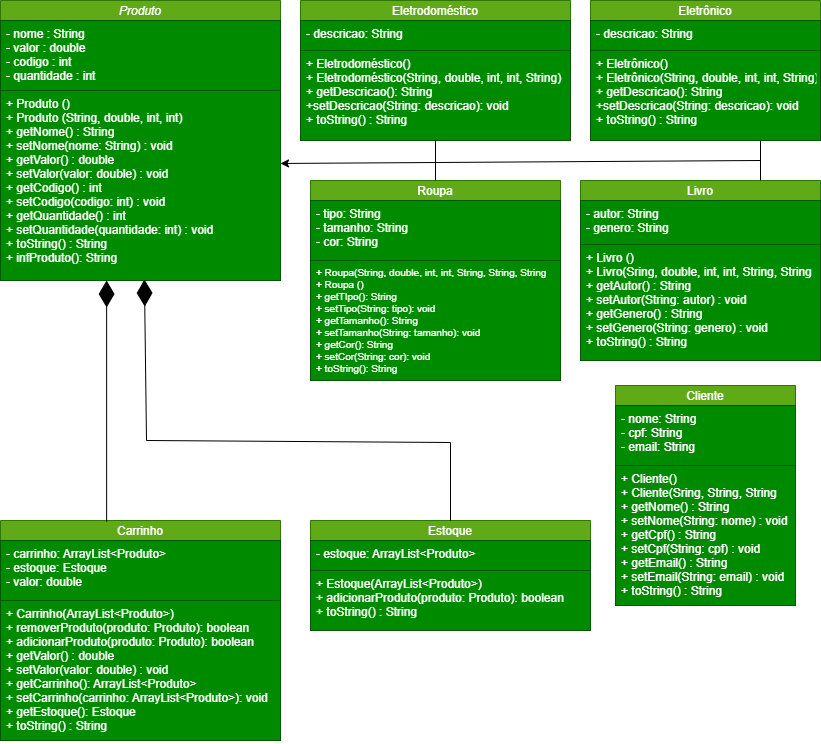

The diagram above was exported from draw.io. Its source (the exported page's mxGraphModel, read from the mxfile embedded in the PNG):
<mxGraphModel dx="880" dy="452" grid="0" gridSize="10" guides="1" tooltips="1" connect="1" arrows="1" fold="1" page="1" pageScale="1" pageWidth="827" pageHeight="1169" background="#ffffff" math="0" shadow="0">
  <root>
    <mxCell id="WIyWlLk6GJQsqaUBKTNV-0" />
    <mxCell id="WIyWlLk6GJQsqaUBKTNV-1" parent="WIyWlLk6GJQsqaUBKTNV-0" />
    <mxCell id="zkfFHV4jXpPFQw0GAbJ--0" value="Produto" style="swimlane;fontStyle=2;align=center;verticalAlign=middle;childLayout=stackLayout;horizontal=1;startSize=20;horizontalStack=0;resizeParent=1;resizeLast=0;collapsible=1;marginBottom=0;rounded=0;shadow=0;strokeWidth=1;fillColor=#60a917;fontColor=#ffffff;strokeColor=#2D7600;fillStyle=solid;" parent="WIyWlLk6GJQsqaUBKTNV-1" vertex="1">
      <mxGeometry width="280" height="280" as="geometry">
        <mxRectangle x="40" y="40" width="160" height="26" as="alternateBounds" />
      </mxGeometry>
    </mxCell>
    <mxCell id="zkfFHV4jXpPFQw0GAbJ--1" value="- nome : String&#10;- valor : double&#10;- codigo : int&#10;- quantidade : int" style="text;align=left;verticalAlign=top;spacingLeft=4;spacingRight=4;overflow=hidden;rotatable=0;points=[[0,0.5],[1,0.5]];portConstraint=eastwest;fillColor=#008a00;fontColor=#ffffff;strokeColor=#005700;" parent="zkfFHV4jXpPFQw0GAbJ--0" vertex="1">
      <mxGeometry y="20" width="280" height="70" as="geometry" />
    </mxCell>
    <mxCell id="zkfFHV4jXpPFQw0GAbJ--5" value="+ Produto ()&#10;+ Produto (String, double, int, int)&#10;+ getNome() : String            &#10;+ setNome(nome: String) : void &#10;+ getValor() : double             &#10;+ setValor(valor: double) : void &#10;+ getCodigo() : int               &#10;+ setCodigo(codigo: int) : void&#10;+ getQuantidade() : int        &#10;+ setQuantidade(quantidade: int) : void&#10;+ toString() : String&#10;+ infProduto(): String" style="text;align=left;verticalAlign=top;spacingLeft=4;spacingRight=4;overflow=hidden;rotatable=0;points=[[0,0.5],[1,0.5]];portConstraint=eastwest;fillColor=#008a00;fontColor=#ffffff;strokeColor=#005700;fontSize=12;" parent="zkfFHV4jXpPFQw0GAbJ--0" vertex="1">
      <mxGeometry y="90" width="280" height="190" as="geometry" />
    </mxCell>
    <mxCell id="T8BIoHMw2qpZJXheyAGD-6" value="Livro" style="swimlane;fontStyle=0;align=center;verticalAlign=middle;childLayout=stackLayout;horizontal=1;startSize=20;horizontalStack=0;resizeParent=1;resizeLast=0;collapsible=1;marginBottom=0;rounded=0;shadow=0;strokeWidth=1;fillColor=#60a917;fontColor=#ffffff;strokeColor=#2D7600;fillStyle=solid;" parent="WIyWlLk6GJQsqaUBKTNV-1" vertex="1">
      <mxGeometry x="580" y="180" width="240" height="180" as="geometry">
        <mxRectangle x="230" y="140" width="160" height="26" as="alternateBounds" />
      </mxGeometry>
    </mxCell>
    <mxCell id="T8BIoHMw2qpZJXheyAGD-7" value="- autor: String&#10;- genero: String" style="text;align=left;verticalAlign=top;spacingLeft=4;spacingRight=4;overflow=hidden;rotatable=0;points=[[0,0.5],[1,0.5]];portConstraint=eastwest;fillColor=#008a00;fontColor=#ffffff;strokeColor=#005700;" parent="T8BIoHMw2qpZJXheyAGD-6" vertex="1">
      <mxGeometry y="20" width="240" height="44" as="geometry" />
    </mxCell>
    <mxCell id="T8BIoHMw2qpZJXheyAGD-8" value="+ Livro ()&#10;+ Livro(Sring, double, int, int, String, String&#10;+ getAutor() : String&#10;+ setAutor(String: autor) : void&#10;+ getGenero() : String&#10;+ setGenero(String: genero) : void&#10;+ toString() : String" style="text;align=left;verticalAlign=top;spacingLeft=4;spacingRight=4;overflow=hidden;rotatable=0;points=[[0,0.5],[1,0.5]];portConstraint=eastwest;fillColor=#008a00;fontColor=#ffffff;strokeColor=#005700;" parent="T8BIoHMw2qpZJXheyAGD-6" vertex="1">
      <mxGeometry y="64" width="240" height="116" as="geometry" />
    </mxCell>
    <mxCell id="T8BIoHMw2qpZJXheyAGD-9" value="Eletrodoméstico" style="swimlane;fontStyle=0;align=center;verticalAlign=middle;childLayout=stackLayout;horizontal=1;startSize=20;horizontalStack=0;resizeParent=1;resizeLast=0;collapsible=1;marginBottom=0;rounded=0;shadow=0;strokeWidth=1;fillColor=#60a917;fontColor=#ffffff;strokeColor=#2D7600;fillStyle=solid;" parent="WIyWlLk6GJQsqaUBKTNV-1" vertex="1">
      <mxGeometry x="300" width="270" height="140" as="geometry">
        <mxRectangle x="230" y="140" width="160" height="26" as="alternateBounds" />
      </mxGeometry>
    </mxCell>
    <mxCell id="T8BIoHMw2qpZJXheyAGD-10" value="- descricao: String" style="text;align=left;verticalAlign=top;spacingLeft=4;spacingRight=4;overflow=hidden;rotatable=0;points=[[0,0.5],[1,0.5]];portConstraint=eastwest;fillColor=#008a00;fontColor=#ffffff;strokeColor=#005700;" parent="T8BIoHMw2qpZJXheyAGD-9" vertex="1">
      <mxGeometry y="20" width="270" height="30" as="geometry" />
    </mxCell>
    <mxCell id="T8BIoHMw2qpZJXheyAGD-11" value="+ Eletrodoméstico()&#10;+ Eletrodoméstico(String, double, int, int, String)&#10;+ getDescricao(): String&#10;+setDescricao(String: descricao): void&#10;+ toString() : String" style="text;align=left;verticalAlign=top;spacingLeft=4;spacingRight=4;overflow=hidden;rotatable=0;points=[[0,0.5],[1,0.5]];portConstraint=eastwest;fillColor=#008a00;fontColor=#ffffff;strokeColor=#005700;" parent="T8BIoHMw2qpZJXheyAGD-9" vertex="1">
      <mxGeometry y="50" width="270" height="90" as="geometry" />
    </mxCell>
    <mxCell id="T8BIoHMw2qpZJXheyAGD-15" value="Roupa" style="swimlane;fontStyle=0;align=center;verticalAlign=middle;childLayout=stackLayout;horizontal=1;startSize=20;horizontalStack=0;resizeParent=1;resizeLast=0;collapsible=1;marginBottom=0;rounded=0;shadow=0;strokeWidth=1;fillColor=#60a917;fontColor=#ffffff;strokeColor=#2D7600;fillStyle=solid;" parent="WIyWlLk6GJQsqaUBKTNV-1" vertex="1">
      <mxGeometry x="310" y="180" width="250" height="200" as="geometry">
        <mxRectangle x="310" y="200" width="160" height="26" as="alternateBounds" />
      </mxGeometry>
    </mxCell>
    <mxCell id="T8BIoHMw2qpZJXheyAGD-16" value="- tipo: String&#10;- tamanho: String&#10;- cor: String" style="text;align=left;verticalAlign=top;spacingLeft=4;spacingRight=4;overflow=hidden;rotatable=0;points=[[0,0.5],[1,0.5]];portConstraint=eastwest;fillColor=#008a00;fontColor=#ffffff;strokeColor=#005700;" parent="T8BIoHMw2qpZJXheyAGD-15" vertex="1">
      <mxGeometry y="20" width="250" height="60" as="geometry" />
    </mxCell>
    <mxCell id="T8BIoHMw2qpZJXheyAGD-17" value="+ Roupa(String, double, int, int, String, String, String&#10;+ Roupa ()&#10;+ getTIpo(): String&#10;+ setTipo(String: tipo): void&#10;+ getTamanho(): String&#10;+ setTamanho(String: tamanho): void&#10;+ getCor(): String&#10;+ setCor(String: cor): void&#10;+ toString(): String" style="text;align=left;verticalAlign=top;spacingLeft=4;spacingRight=4;overflow=hidden;rotatable=0;points=[[0,0.5],[1,0.5]];portConstraint=eastwest;fillColor=#008a00;fontColor=#ffffff;strokeColor=#005700;fontSize=10;" parent="T8BIoHMw2qpZJXheyAGD-15" vertex="1">
      <mxGeometry y="80" width="250" height="120" as="geometry" />
    </mxCell>
    <mxCell id="T8BIoHMw2qpZJXheyAGD-19" value="" style="endArrow=none;html=1;rounded=0;entryX=0.5;entryY=1;entryDx=0;entryDy=0;strokeColor=#000000;" parent="WIyWlLk6GJQsqaUBKTNV-1" edge="1" target="T8BIoHMw2qpZJXheyAGD-9">
      <mxGeometry width="50" height="50" relative="1" as="geometry">
        <mxPoint x="435" y="180" as="sourcePoint" />
        <mxPoint x="435" y="180" as="targetPoint" />
      </mxGeometry>
    </mxCell>
    <mxCell id="BH7yaHfuCcJzKhjdIfDB-0" value="Eletrônico" style="swimlane;fontStyle=0;align=center;verticalAlign=middle;childLayout=stackLayout;horizontal=1;startSize=20;horizontalStack=0;resizeParent=1;resizeLast=0;collapsible=1;marginBottom=0;rounded=0;shadow=0;strokeWidth=1;fillColor=#60a917;fontColor=#ffffff;strokeColor=#2D7600;fillStyle=solid;" vertex="1" parent="WIyWlLk6GJQsqaUBKTNV-1">
      <mxGeometry x="590" width="230" height="140" as="geometry">
        <mxRectangle x="230" y="140" width="160" height="26" as="alternateBounds" />
      </mxGeometry>
    </mxCell>
    <mxCell id="BH7yaHfuCcJzKhjdIfDB-1" value="- descricao: String" style="text;align=left;verticalAlign=top;spacingLeft=4;spacingRight=4;overflow=hidden;rotatable=0;points=[[0,0.5],[1,0.5]];portConstraint=eastwest;fillColor=#008a00;fontColor=#ffffff;strokeColor=#005700;" vertex="1" parent="BH7yaHfuCcJzKhjdIfDB-0">
      <mxGeometry y="20" width="230" height="30" as="geometry" />
    </mxCell>
    <mxCell id="BH7yaHfuCcJzKhjdIfDB-2" value="+ Eletrônico()&#10;+ Eletrônico(String, double, int, int, String)&#10;+ getDescricao(): String&#10;+setDescricao(String: descricao): void&#10;+ toString() : String" style="text;align=left;verticalAlign=top;spacingLeft=4;spacingRight=4;overflow=hidden;rotatable=0;points=[[0,0.5],[1,0.5]];portConstraint=eastwest;fillColor=#008a00;fontColor=#ffffff;strokeColor=#005700;" vertex="1" parent="BH7yaHfuCcJzKhjdIfDB-0">
      <mxGeometry y="50" width="230" height="90" as="geometry" />
    </mxCell>
    <mxCell id="BH7yaHfuCcJzKhjdIfDB-7" value="" style="endArrow=none;html=1;rounded=0;exitX=0.75;exitY=0;exitDx=0;exitDy=0;strokeColor=#000000;" edge="1" parent="WIyWlLk6GJQsqaUBKTNV-1" source="T8BIoHMw2qpZJXheyAGD-6">
      <mxGeometry width="50" height="50" relative="1" as="geometry">
        <mxPoint x="510" y="240" as="sourcePoint" />
        <mxPoint x="760" y="140" as="targetPoint" />
      </mxGeometry>
    </mxCell>
    <mxCell id="BH7yaHfuCcJzKhjdIfDB-8" value="Cliente" style="swimlane;fontStyle=0;align=center;verticalAlign=middle;childLayout=stackLayout;horizontal=1;startSize=20;horizontalStack=0;resizeParent=1;resizeLast=0;collapsible=1;marginBottom=0;rounded=0;shadow=0;strokeWidth=1;fillColor=#60a917;fontColor=#ffffff;strokeColor=#2D7600;fillStyle=solid;" vertex="1" parent="WIyWlLk6GJQsqaUBKTNV-1">
      <mxGeometry x="615" y="385" width="180" height="220" as="geometry">
        <mxRectangle x="230" y="140" width="160" height="26" as="alternateBounds" />
      </mxGeometry>
    </mxCell>
    <mxCell id="BH7yaHfuCcJzKhjdIfDB-9" value="- nome: String&#10;- cpf: String&#10;- email: String" style="text;align=left;verticalAlign=top;spacingLeft=4;spacingRight=4;overflow=hidden;rotatable=0;points=[[0,0.5],[1,0.5]];portConstraint=eastwest;fillColor=#008a00;fontColor=#ffffff;strokeColor=#005700;" vertex="1" parent="BH7yaHfuCcJzKhjdIfDB-8">
      <mxGeometry y="20" width="180" height="60" as="geometry" />
    </mxCell>
    <mxCell id="BH7yaHfuCcJzKhjdIfDB-10" value="+ Cliente()&#10;+ Cliente(Sring, String, String&#10;+ getNome() : String&#10;+ setNome(String: nome) : void&#10;+ getCpf() : String&#10;+ setCpf(String: cpf) : void&#10;+ getEmail() : String&#10;+ setEmail(String: email) : void&#10;+ toString() : String" style="text;align=left;verticalAlign=top;spacingLeft=4;spacingRight=4;overflow=hidden;rotatable=0;points=[[0,0.5],[1,0.5]];portConstraint=eastwest;fillColor=#008a00;fontColor=#ffffff;strokeColor=#005700;" vertex="1" parent="BH7yaHfuCcJzKhjdIfDB-8">
      <mxGeometry y="80" width="180" height="140" as="geometry" />
    </mxCell>
    <mxCell id="BH7yaHfuCcJzKhjdIfDB-11" value="" style="endArrow=classic;html=1;rounded=0;entryX=1;entryY=0.384;entryDx=0;entryDy=0;entryPerimeter=0;strokeColor=#000000;" edge="1" parent="WIyWlLk6GJQsqaUBKTNV-1" target="zkfFHV4jXpPFQw0GAbJ--5">
      <mxGeometry width="50" height="50" relative="1" as="geometry">
        <mxPoint x="760" y="160" as="sourcePoint" />
        <mxPoint x="420" y="190" as="targetPoint" />
      </mxGeometry>
    </mxCell>
    <mxCell id="BH7yaHfuCcJzKhjdIfDB-13" value="Carrinho" style="swimlane;fontStyle=0;align=center;verticalAlign=middle;childLayout=stackLayout;horizontal=1;startSize=20;horizontalStack=0;resizeParent=1;resizeLast=0;collapsible=1;marginBottom=0;rounded=0;shadow=0;strokeWidth=1;fillColor=#60a917;fontColor=#ffffff;strokeColor=#2D7600;fillStyle=solid;" vertex="1" parent="WIyWlLk6GJQsqaUBKTNV-1">
      <mxGeometry y="520" width="280" height="220" as="geometry">
        <mxRectangle x="40" y="40" width="160" height="26" as="alternateBounds" />
      </mxGeometry>
    </mxCell>
    <mxCell id="BH7yaHfuCcJzKhjdIfDB-14" value="- carrinho: ArrayList&lt;Produto&gt;&#10;- estoque: Estoque&#10;- valor: double" style="text;align=left;verticalAlign=top;spacingLeft=4;spacingRight=4;overflow=hidden;rotatable=0;points=[[0,0.5],[1,0.5]];portConstraint=eastwest;fillColor=#008a00;fontColor=#ffffff;strokeColor=#005700;" vertex="1" parent="BH7yaHfuCcJzKhjdIfDB-13">
      <mxGeometry y="20" width="280" height="60" as="geometry" />
    </mxCell>
    <mxCell id="BH7yaHfuCcJzKhjdIfDB-15" value="+ Carrinho(ArrayList&lt;Produto&gt;)&#10;+ removerProduto(produto: Produto): boolean&#10;+ adicionarProduto(produto: Produto): boolean&#10;+ getValor() : double             &#10;+ setValor(valor: double) : void&#10;+ getCarrinho(): ArrayList&lt;Produto&gt;&#10;+ setCarrinho(carrinho: ArrayList&lt;Produto&gt;): void&#10;+ getEstoque(): Estoque&#10;+ toString() : String" style="text;align=left;verticalAlign=top;spacingLeft=4;spacingRight=4;overflow=hidden;rotatable=0;points=[[0,0.5],[1,0.5]];portConstraint=eastwest;fillColor=#008a00;fontColor=#ffffff;strokeColor=#005700;fontSize=12;" vertex="1" parent="BH7yaHfuCcJzKhjdIfDB-13">
      <mxGeometry y="80" width="280" height="140" as="geometry" />
    </mxCell>
    <mxCell id="BH7yaHfuCcJzKhjdIfDB-16" value="Estoque" style="swimlane;fontStyle=0;align=center;verticalAlign=middle;childLayout=stackLayout;horizontal=1;startSize=20;horizontalStack=0;resizeParent=1;resizeLast=0;collapsible=1;marginBottom=0;rounded=0;shadow=0;strokeWidth=1;fillColor=#60a917;fontColor=#ffffff;strokeColor=#2D7600;fillStyle=solid;" vertex="1" parent="WIyWlLk6GJQsqaUBKTNV-1">
      <mxGeometry x="310" y="520" width="280" height="110" as="geometry">
        <mxRectangle x="40" y="40" width="160" height="26" as="alternateBounds" />
      </mxGeometry>
    </mxCell>
    <mxCell id="BH7yaHfuCcJzKhjdIfDB-17" value="- estoque: ArrayList&lt;Produto&gt;" style="text;align=left;verticalAlign=top;spacingLeft=4;spacingRight=4;overflow=hidden;rotatable=0;points=[[0,0.5],[1,0.5]];portConstraint=eastwest;fillColor=#008a00;fontColor=#ffffff;strokeColor=#005700;" vertex="1" parent="BH7yaHfuCcJzKhjdIfDB-16">
      <mxGeometry y="20" width="280" height="30" as="geometry" />
    </mxCell>
    <mxCell id="BH7yaHfuCcJzKhjdIfDB-18" value="+ Estoque(ArrayList&lt;Produto&gt;)&#10;+ adicionarProduto(produto: Produto): boolean&#10;+ toString() : String" style="text;align=left;verticalAlign=top;spacingLeft=4;spacingRight=4;overflow=hidden;rotatable=0;points=[[0,0.5],[1,0.5]];portConstraint=eastwest;fillColor=#008a00;fontColor=#ffffff;strokeColor=#005700;fontSize=12;rounded=0;glass=0;shadow=0;" vertex="1" parent="BH7yaHfuCcJzKhjdIfDB-16">
      <mxGeometry y="50" width="280" height="60" as="geometry" />
    </mxCell>
    <mxCell id="BH7yaHfuCcJzKhjdIfDB-20" value="" style="endArrow=diamondThin;endFill=1;endSize=24;html=1;rounded=0;strokeColor=#000000;exitX=0.379;exitY=0.005;exitDx=0;exitDy=0;entryX=0.379;entryY=1;entryDx=0;entryDy=0;entryPerimeter=0;exitPerimeter=0;" edge="1" parent="WIyWlLk6GJQsqaUBKTNV-1" source="BH7yaHfuCcJzKhjdIfDB-13" target="zkfFHV4jXpPFQw0GAbJ--5">
      <mxGeometry width="160" relative="1" as="geometry">
        <mxPoint x="62" y="376" as="sourcePoint" />
        <mxPoint x="145" y="365" as="targetPoint" />
      </mxGeometry>
    </mxCell>
    <mxCell id="BH7yaHfuCcJzKhjdIfDB-23" value="" style="endArrow=diamondThin;endFill=1;endSize=24;html=1;rounded=0;strokeColor=#000000;exitX=0.5;exitY=0;exitDx=0;exitDy=0;entryX=0.514;entryY=0.995;entryDx=0;entryDy=0;entryPerimeter=0;" edge="1" parent="WIyWlLk6GJQsqaUBKTNV-1" source="BH7yaHfuCcJzKhjdIfDB-16" target="zkfFHV4jXpPFQw0GAbJ--5">
      <mxGeometry width="160" relative="1" as="geometry">
        <mxPoint x="176" y="530" as="sourcePoint" />
        <mxPoint x="173" y="296" as="targetPoint" />
        <Array as="points">
          <mxPoint x="450" y="442" />
          <mxPoint x="146" y="440" />
        </Array>
      </mxGeometry>
    </mxCell>
  </root>
</mxGraphModel>